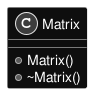

The diagram above was rendered by PlantUML. Its source (embedded in the PNG):
@startuml inline_umlgraph_1.png
skinparam monochrome reverse
skinparam backgroundColor transparent

class Matrix {
+Matrix()
+~Matrix()

}
@enduml